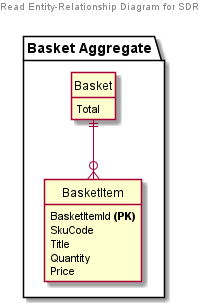

The diagram above was rendered by PlantUML. Its source (embedded in the PNG):
@startuml

center header
Read Entity-Relationship Diagram for SDR
endheader

hide circle
hide empty members


skinparam class {
	backgroundColor<<external>> LightCyan
	backgroundColor<<incomplete>> LightPink
}


package "Basket Aggregate" {
    entity Basket {
        Total
    }

    entity BasketItem {
        BasketItemId <b>(PK)</b>
        SkuCode
        Title
        Quantity
        Price
    }
}
Basket ||--o{ BasketItem


@enduml